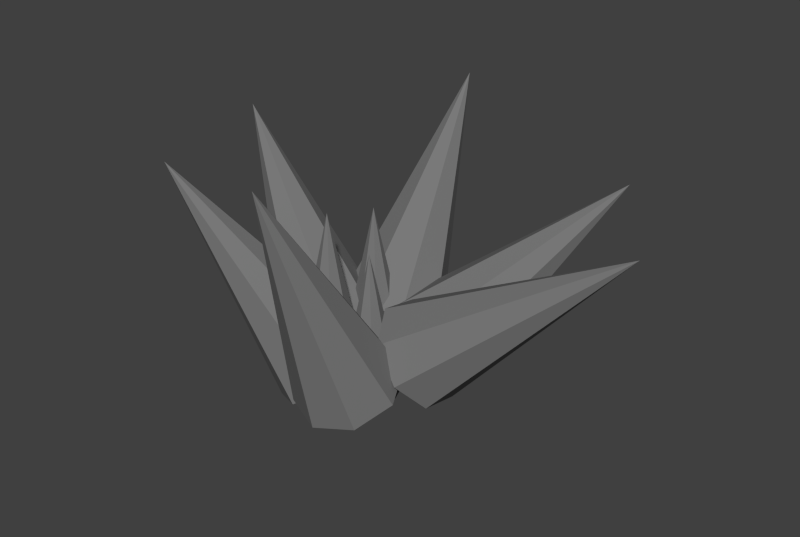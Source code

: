 # Source: spikes.blend  (saved by Blender 2.74.0; exported with 4.5.12 LTS)
import bpy
from mathutils import Matrix  # noqa: F401  (used for matrix-valued properties, if any)

bpy.ops.wm.read_factory_settings(use_empty=True)
scene = bpy.context.scene
scene.name = 'Scene'

# ---- collections
col_collection_1 = bpy.data.collections.new('Collection 1'); scene.collection.children.link(col_collection_1)

# ---- materials (node trees are filled in below, after node groups)
mat_spike = bpy.data.materials.new('spike')
mat_spike.alpha_threshold = 0.0
mat_spike.use_transparent_shadow = False
mat_spike.diffuse_color = (0.1931, 0.1931, 0.1931, 1.0)
mat_spike.roughness = 0.5
mat_spike.specular_intensity = 0.15

# ---- material node trees

# ---- world
world_world = bpy.data.worlds.new('World'); scene.world = world_world
world_world.color = (0.05088, 0.05088, 0.05088)
world_world.use_sun_shadow = False
world_world.sun_shadow_jitter_overblur = 0.0
world_world.cycles.sampling_method = 'MANUAL'
world_world.cycles.sample_map_resolution = 256

# ---- meshes
me_cone_008 = bpy.data.meshes.new('Cone.008')
me_cone_008.from_pydata([(0.0, 1.0, -1.0), (0.7071, 0.7071, -1.0), (1.0, -4.371e-08, -1.0), (0.0, 0.0, 1.0), (0.7071, -0.7071, -1.0), (-8.742e-08, -1.0, -1.0), (-0.7071, -0.7071, -1.0), (-1.0, 1.192e-08, -1.0), (-0.7071, 0.7071, -1.0), (-0.8175, 2.151, -0.6182), (-0.1104, 1.858, -0.6182), (0.1825, 1.151, -0.6182), (-0.8175, 1.151, 1.382), (-0.1104, 0.4441, -0.6182), (-0.8175, 0.1512, -0.6182), (-1.525, 0.4441, -0.6182), (-1.818, 1.151, -0.6182), (-1.525, 1.858, -0.6182), (-0.8175, 0.1088, -0.3936), (-0.1104, -0.1841, -0.3936), (0.1825, -0.8912, -0.3936), (-0.8175, -0.8912, 1.606), (-0.1104, -1.598, -0.3936), (-0.8175, -1.891, -0.3936), (-1.525, -1.598, -0.3936), (-1.818, -0.8912, -0.3936), (-1.525, -0.1841, -0.3936), (2.724, 0.6098, -0.7863), (2.744, -0.6809, -0.6824), (2.193, -1.466, -0.2966), (8.105, 1.166, 1.842), (1.394, -1.286, 0.145), (0.8161, -0.2454, 0.3837), (0.7969, 1.045, 0.2798), (1.348, 1.83, -0.106), (2.146, 1.65, -0.5476), (-2.734, -0.9322, -0.7002), (-3.184, 0.1719, -0.9372), (-2.821, 1.434, -0.9284), (-6.495, 1.688, 2.204), (-1.86, 2.115, -0.6791), (-0.8617, 1.815, -0.3353), (-0.4123, 0.7113, -0.09837), (-0.7747, -0.5508, -0.1071), (-1.736, -1.232, -0.3564), (-0.5457, 2.167, -0.07642), (-0.2882, 3.15, -0.4339), (0.624, 3.376, -0.8283), (5.505, 5.273, 1.864), (1.657, 2.712, -1.029), (2.205, 1.547, -0.9177), (1.947, 0.5633, -0.5603), (1.035, 0.3374, -0.1658), (0.002458, 1.002, 0.03462), (-1.989, -1.954, -1.036), (-2.496, -0.7569, -0.9572), (-2.113, 0.3271, -0.6844), (-4.653, -3.513, 2.214), (-1.063, 0.6624, -0.3771), (0.03745, 0.05261, -0.2153), (0.5443, -1.145, -0.2938), (0.1606, -2.229, -0.5666), (-0.8889, -2.564, -0.8739), (-0.8474, 3.59, -0.658), (0.3659, 3.149, -0.554), (0.8685, 2.086, -0.3029), (-0.8474, 5.926, 2.705), (0.3659, 1.022, -0.05182), (-0.8474, 0.5817, 0.05218), (-2.061, 1.022, -0.05182), (-2.563, 2.086, -0.3029), (-2.061, 3.149, -0.554), (0.628, -0.1503, -0.1681), (1.841, -0.6079, -0.2574), (2.344, -1.713, -0.4729), (0.628, -5.009, 2.652), (1.841, -2.818, -0.6884), (0.628, -3.275, -0.7777), (-0.5853, -2.818, -0.6884), (-1.088, -1.713, -0.4729), (-0.5853, -0.6079, -0.2574)], [], [(7, 3, 8), (0, 3, 1), (6, 3, 7), (5, 3, 6), (4, 3, 5), (2, 3, 4), (8, 3, 0), (1, 3, 2), (0, 1, 2, 4, 5, 6, 7, 8), (16, 12, 17), (9, 12, 10), (15, 12, 16), (14, 12, 15), (13, 12, 14), (11, 12, 13), (17, 12, 9), (10, 12, 11), (9, 10, 11, 13, 14, 15, 16, 17), (25, 21, 26), (18, 21, 19), (24, 21, 25), (23, 21, 24), (22, 21, 23), (20, 21, 22), (26, 21, 18), (19, 21, 20), (18, 19, 20, 22, 23, 24, 25, 26), (34, 30, 35), (27, 30, 28), (33, 30, 34), (32, 30, 33), (31, 30, 32), (29, 30, 31), (35, 30, 27), (28, 30, 29), (27, 28, 29, 31, 32, 33, 34, 35), (43, 39, 44), (36, 39, 37), (42, 39, 43), (41, 39, 42), (40, 39, 41), (38, 39, 40), (44, 39, 36), (37, 39, 38), (36, 37, 38, 40, 41, 42, 43, 44), (52, 48, 53), (45, 48, 46), (51, 48, 52), (50, 48, 51), (49, 48, 50), (47, 48, 49), (53, 48, 45), (46, 48, 47), (45, 46, 47, 49, 50, 51, 52, 53), (61, 57, 62), (54, 57, 55), (60, 57, 61), (59, 57, 60), (58, 57, 59), (56, 57, 58), (62, 57, 54), (55, 57, 56), (54, 55, 56, 58, 59, 60, 61, 62), (70, 66, 71), (63, 66, 64), (69, 66, 70), (68, 66, 69), (67, 66, 68), (65, 66, 67), (71, 66, 63), (64, 66, 65), (63, 64, 65, 67, 68, 69, 70, 71), (79, 75, 80), (72, 75, 73), (78, 75, 79), (77, 75, 78), (76, 75, 77), (74, 75, 76), (80, 75, 72), (73, 75, 74), (72, 73, 74, 76, 77, 78, 79, 80)])
_uv = me_cone_008.uv_layers.new(name='UVMap')
_uv.uv.foreach_set('vector', [0.9487, 0.4525, 0.9702, 0.3594, 0.9882, 0.4525, 0.9623, 0.9982, 0.9679, 0.9041, 1.0, 1.0, 0.8881, 0.2746, 0.8881, 0.3516, 0.8493, 0.281, 0.433, 0.9184, 0.4612, 0.8122, 0.4612, 0.9252, 0.3971, 0.9024, 0.4612, 0.8122, 0.433, 0.9184, 0.02589, 0.8031, 0.0648, 0.9095, 0.0, 0.8182, 0.9273, 1.0, 0.9679, 0.9041, 0.9623, 0.9982, 0.0648, 0.7965, 0.0648, 0.9095, 0.02589, 0.8031, 0.513, 0.8874, 0.4854, 0.86, 0.4854, 0.8213, 0.513, 0.794, 0.5519, 0.7941, 0.5794, 0.8215, 0.5794, 0.8602, 0.5519, 0.8875, 0.9487, 0.5401, 0.9875, 0.4525, 0.9875, 0.5473, 0.2018, 0.9618, 0.2074, 0.8677, 0.2394, 0.9636, 0.8493, 0.2746, 0.8493, 0.3516, 0.8104, 0.281, 0.7572, 0.9625, 0.7853, 0.8562, 0.7853, 0.9693, 0.7212, 0.9465, 0.7853, 0.8562, 0.7572, 0.9625, 0.0907, 0.8031, 0.1296, 0.9095, 0.0648, 0.8182, 0.1667, 0.9636, 0.2074, 0.8677, 0.2018, 0.9618, 0.1296, 0.7965, 0.1296, 0.9095, 0.0907, 0.8031, 0.7032, 0.2436, 0.7307, 0.271, 0.7307, 0.3097, 0.7032, 0.337, 0.6643, 0.337, 0.6368, 0.3095, 0.6368, 0.2708, 0.6643, 0.2435, 0.5794, 0.8816, 0.6182, 0.794, 0.6182, 0.8888, 0.5205, 0.9816, 0.5261, 0.8875, 0.5581, 0.9834, 0.6182, 0.8888, 0.6182, 0.9658, 0.5794, 0.8952, 0.8278, 0.9313, 0.8559, 0.8251, 0.8559, 0.9381, 0.7918, 0.9153, 0.8559, 0.8251, 0.8278, 0.9313, 0.3582, 0.8188, 0.3971, 0.9251, 0.3323, 0.8339, 0.4854, 0.9834, 0.5261, 0.8875, 0.5205, 0.9816, 0.3971, 0.8122, 0.3971, 0.9251, 0.3582, 0.8188, 0.2331, 0.7743, 0.2607, 0.8017, 0.2607, 0.8404, 0.2331, 0.8677, 0.1942, 0.8676, 0.1667, 0.8402, 0.1667, 0.8015, 0.1942, 0.7742, 0.9611, 0.5473, 0.9611, 0.9041, 0.9273, 0.5805, 0.1062, 0.08992, 0.1667, 0.3752, 0.04053, 0.09718, 0.3624, 0.0191, 0.4854, 0.3747, 0.3323, 0.0509, 0.4259, 0.0, 0.4854, 0.3747, 0.3624, 0.0191, 0.4854, 0.004795, 0.4854, 0.3747, 0.4259, 0.0, 0.8933, 0.8902, 0.9273, 0.5473, 0.9273, 0.9178, 0.1584, 0.05845, 0.1667, 0.3752, 0.1062, 0.08992, 0.8701, 0.8541, 0.9273, 0.5473, 0.8933, 0.8902, 0.1062, 0.08992, 0.04053, 0.09718, 0.0, 0.07598, 0.008301, 0.03873, 0.06057, 0.00726, 0.1262, 0.0, 0.1667, 0.0212, 0.1584, 0.05845, 0.04555, 0.378, 0.1127, 0.6365, 0.0, 0.4191, 0.9487, 0.3594, 0.9487, 0.5434, 0.9061, 0.3639, 0.1127, 0.3752, 0.1127, 0.6365, 0.04555, 0.378, 0.6296, 0.8785, 0.6853, 0.6419, 0.6853, 0.9064, 0.7559, 0.8153, 0.7918, 0.5473, 0.7918, 0.8562, 0.7212, 0.7806, 0.7918, 0.5473, 0.7559, 0.8153, 0.9871, 0.0, 0.9871, 0.2407, 0.9494, 0.02174, 0.9061, 0.3639, 0.9487, 0.5434, 0.8413, 0.381, 0.0949, 0.6365, 0.1342, 0.6827, 0.1342, 0.7487, 0.0949, 0.7958, 0.03931, 0.7965, 6.152e-09, 0.7503, 0.0, 0.6843, 0.03931, 0.6372, 0.6368, 0.007754, 0.6368, 0.3594, 0.5782, 0.0, 0.5156, 0.02232, 0.6368, 0.3594, 0.4854, 0.06164, 0.9109, 0.2926, 0.9494, 0.0, 0.9494, 0.3277, 0.8895, 0.2688, 0.9494, 0.0, 0.9109, 0.2926, 0.2754, 0.104, 0.3323, 0.3532, 0.2093, 0.1104, 0.3263, 0.06904, 0.3323, 0.3532, 0.2754, 0.104, 0.5782, 0.0, 0.6368, 0.3594, 0.5156, 0.02232, 0.7212, 0.6419, 0.7212, 0.9534, 0.6853, 0.6751, 0.2897, 0.0, 0.3323, 0.02595, 0.3263, 0.06904, 0.2754, 0.104, 0.2093, 0.1104, 0.1667, 0.0845, 0.1727, 0.0414, 0.2236, 0.006402, 0.7748, 0.02649, 0.8104, 0.3128, 0.739, 0.07206, 0.8104, 0.2026, 0.8895, 0.0, 0.8449, 0.234, 0.8104, 0.0, 0.8104, 0.3128, 0.7748, 0.02649, 0.398, 0.619, 0.4641, 0.3747, 0.4641, 0.6109, 0.3434, 0.5847, 0.4641, 0.3747, 0.398, 0.619, 0.3323, 0.528, 0.4641, 0.3747, 0.3434, 0.5847, 0.3284, 0.4478, 0.3105, 0.6142, 0.281, 0.4921, 0.8449, 0.234, 0.8895, 0.0, 0.8895, 0.2746, 0.281, 0.4921, 0.2141, 0.4971, 0.1667, 0.46, 0.1667, 0.4025, 0.2141, 0.3582, 0.281, 0.3532, 0.3284, 0.3903, 0.3284, 0.4478, 0.1584, 0.3752, 0.1584, 0.6357, 0.1127, 0.4164, 0.7825, 0.373, 0.8413, 0.5473, 0.7212, 0.3924, 0.5111, 0.3856, 0.6296, 0.6324, 0.4854, 0.4405, 0.5709, 0.3594, 0.6296, 0.6324, 0.5111, 0.3856, 0.6296, 0.3775, 0.6296, 0.6324, 0.5709, 0.3594, 0.8266, 0.8001, 0.8701, 0.5473, 0.8701, 0.8251, 0.8413, 0.3594, 0.8413, 0.5473, 0.7825, 0.373, 0.7918, 0.7504, 0.8701, 0.5473, 0.8266, 0.8001, 0.6262, 0.685, 0.6262, 0.7504, 0.585, 0.794, 0.5267, 0.7903, 0.4854, 0.7415, 0.4854, 0.6761, 0.5267, 0.6324, 0.585, 0.6361, 0.6368, 0.1828, 0.739, 0.0, 0.675, 0.2326, 0.7212, 0.3594, 0.7212, 0.6419, 0.6757, 0.3818, 0.2607, 0.9389, 0.3037, 0.7742, 0.3037, 0.9522, 0.3567, 0.6834, 0.4502, 0.8122, 0.3323, 0.7277, 0.4055, 0.6383, 0.4502, 0.8122, 0.3567, 0.6834, 0.4502, 0.619, 0.4502, 0.8122, 0.4055, 0.6383, 0.675, 0.2326, 0.739, 0.0, 0.739, 0.2435, 0.6757, 0.3818, 0.7212, 0.6419, 0.6296, 0.4247, 0.3181, 0.7242, 0.2737, 0.772, 0.2111, 0.7742, 0.1667, 0.7296, 0.1667, 0.6642, 0.2111, 0.6164, 0.2737, 0.6142, 0.3181, 0.6588])
me_cone_008.materials.append(mat_spike)
me_cone_008.use_remesh_preserve_volume = False
me_cone_008.use_remesh_preserve_attributes = False
me_cone_008.use_mirror_vertex_groups = False
me_cone_008.update()

# ---- objects
ob_cone_008 = bpy.data.objects.new('Cone.008', me_cone_008)

# ---- transforms, parenting, visibility, modifiers, constraints
ob_cone_008.location = (-0.4723, -0.6596, -0.8937)
ob_cone_008.scale = (0.1227, 0.1227, 0.2854)
ob_cone_008.lineart.crease_threshold = 0.0

# ---- collection membership
col_collection_1.objects.link(ob_cone_008)

# ---- scene / render settings (as saved in the file)
scene.frame_start = 1; scene.frame_end = 250; scene.frame_set(0)
scene.render.engine = 'BLENDER_EEVEE_NEXT'
scene.render.image_settings.compression = 90
scene.render.resolution_x = 1039
scene.render.resolution_y = 697
scene.render.dither_intensity = 0.0
scene.render.bake_margin = 2
scene.render.bake_bias = 0.0
scene.cycles.use_denoising = False
scene.cycles.samples = 10
scene.cycles.sampling_pattern = 'TABULATED_SOBOL'
scene.cycles.light_sampling_threshold = 0.0
scene.cycles.use_adaptive_sampling = False
scene.cycles.use_light_tree = False
scene.cycles.blur_glossy = 0.0
scene.cycles.volume_bounces = 1
scene.cycles.pixel_filter_type = 'GAUSSIAN'
scene.cycles.sample_clamp_indirect = 0.0
scene.view_settings.view_transform = 'Standard'
bpy.context.view_layer.update()

# ---- added for rendering (the .blend has no active camera and no usable light): camera, sun
cam_auto = bpy.data.cameras.new('AutoCamera')
cam_auto.lens = 50.0
cam_auto.sensor_width = 36.0
cam_auto.clip_end = 1000.0
ob_auto_camera = bpy.data.objects.new('AutoCamera', cam_auto)
scene.collection.objects.link(ob_auto_camera)
ob_auto_camera.location = (1.9211, -3.35696, 1.18028)
ob_auto_camera.rotation_euler = (1.09748, -7.21219e-08, 0.694738)
scene.camera = ob_auto_camera
light_auto_sun = bpy.data.lights.new('AutoSun', 'SUN')
light_auto_sun.energy = 3.0
light_auto_sun.angle = 0.0523599
ob_auto_sun = bpy.data.objects.new('AutoSun', light_auto_sun)
scene.collection.objects.link(ob_auto_sun)
ob_auto_sun.rotation_euler = (0.872665, 0.174533, 0.523599)
bpy.context.view_layer.update()
